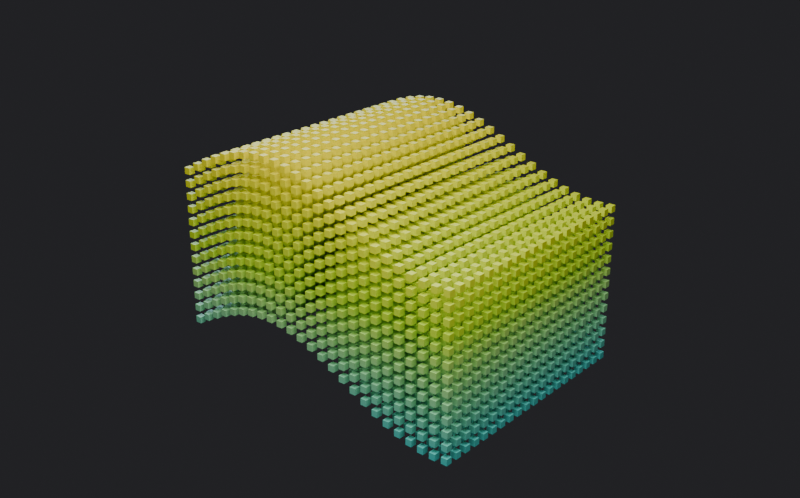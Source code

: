 # Source: Arrays-Lists-Session-2.blend  (saved by Blender 5.2.45; exported with 4.5.12 LTS)
import bpy
from mathutils import Matrix  # noqa: F401  (used for matrix-valued properties, if any)

bpy.ops.wm.read_factory_settings(use_empty=True)
scene = bpy.context.scene
scene.name = '07 - Sine curve'

# ---- materials (node trees are filled in below, after node groups)
mat_arc___height = bpy.data.materials.new('ARC - height')

# ---- node groups
ng_07___sine_curve = bpy.data.node_groups.new('07 - Sine curve', 'GeometryNodeTree')
_s = ng_07___sine_curve.interface.new_socket(name='Geometry', in_out='OUTPUT', socket_type='NodeSocketGeometry')
_s = ng_07___sine_curve.interface.new_socket(name='Count', in_out='INPUT', socket_type='NodeSocketInt')
_s.default_value = 80
_s.min_value = 4
_s.max_value = 200
_s = ng_07___sine_curve.interface.new_socket(name='Amplitude', in_out='INPUT', socket_type='NodeSocketFloat')
_s.default_value = 1.0
_s.min_value = 0.05
_s.max_value = 3.0
_s = ng_07___sine_curve.interface.new_socket(name='Frequency', in_out='INPUT', socket_type='NodeSocketFloat')
_s.default_value = 1.6
_s.min_value = 0.1
_s.max_value = 5.0
_s = ng_07___sine_curve.interface.new_socket(name='Phase', in_out='INPUT', socket_type='NodeSocketFloat')
_s.min_value = -6.283
_s.max_value = 6.283
_s = ng_07___sine_curve.interface.new_socket(name='Amplitude Y', in_out='INPUT', socket_type='NodeSocketFloat')
_s.default_value = 0.5
_s.min_value = 0.0
_s.max_value = 10.0
_s = ng_07___sine_curve.interface.new_socket(name='Frequency Y', in_out='INPUT', socket_type='NodeSocketFloat')
_s.default_value = 0.5
_s.min_value = 0.0
_s.max_value = 10.0
_s = ng_07___sine_curve.interface.new_socket(name='Phase Y', in_out='INPUT', socket_type='NodeSocketFloat')
_s.default_value = 0.5
_s.min_value = -6.283
_s.max_value = 6.283
ng_07___sine_curve.is_modifier = True
_N = ng_07___sine_curve.nodes; _L = ng_07___sine_curve.links
n0 = _N.new('NodeFrame'); n0.name = 'Frame'; n0.location = (-425, 222)
n0.label = 'MATH SHAPES A VOLUME'
n0.width = 2279
n0.shrink = False
n0.label_size = 24
n1 = _N.new('NodeGroupInput'); n1.name = 'Group Input'; n1.location = (-375, -190)
n1.width = 180
n2 = _N.new('GeometryNodeMeshLine'); n2.name = 'Mesh Line'; n2.location = (347, -259)
n2.width = 180
n2.inputs[3].default_value = (0.2, 0.0, 0.0)
n3 = _N.new('GeometryNodeInputPosition'); n3.name = 'Position'; n3.location = (30, -428)
n3.width = 180
n4 = _N.new('ShaderNodeSeparateXYZ'); n4.name = 'Separate XYZ'; n4.location = (277, -158)
n4.width = 180
n5 = _N.new('ShaderNodeMath'); n5.name = 'Math'; n5.location = (467, -419)
n5.width = 150
n5.operation = 'MULTIPLY'
n6 = _N.new('ShaderNodeMath'); n6.name = 'Math.001'; n6.location = (706, -253)
n6.width = 150
n7 = _N.new('ShaderNodeMath'); n7.name = 'Math.002'; n7.location = (892, -144)
n7.width = 150
n7.operation = 'SINE'
n8 = _N.new('ShaderNodeMath'); n8.name = 'Math.003'; n8.location = (1096, -375)
n8.width = 150
n8.operation = 'MULTIPLY'
n9 = _N.new('ShaderNodeCombineXYZ'); n9.name = 'Combine XYZ'; n9.location = (1288, -293)
n9.width = 180
n10 = _N.new('GeometryNodeSetPosition'); n10.name = 'Set Position'; n10.location = (1508, -33)
n10.width = 180
n11 = _N.new('NodeGroupOutput'); n11.name = 'Group Output'; n11.location = (2957, 183)
n11.width = 180
n12 = _N.new('GeometryNodeInstanceOnPoints'); n12.name = 'Instance on Points'; n12.location = (2068, -404)
n13 = _N.new('GeometryNodeMeshCube'); n13.name = 'Cube'; n13.location = (1848, -595)
n13.inputs[0].default_value = (0.1, 0.1, 0.1)
n14 = _N.new('GeometryNodeInstanceOnPoints'); n14.name = 'Instance on Points.001'; n14.location = (2177, -19)
n15 = _N.new('GeometryNodeMeshLine'); n15.name = 'Mesh Line.001'; n15.location = (1897, 384)
n15.width = 180
n15.inputs[0].default_value = 13
n15.inputs[3].default_value = (0.0, 0.0, 0.2)
n16 = _N.new('GeometryNodeInstanceOnPoints'); n16.name = 'Instance on Points.002'; n16.location = (2080, -875)
n17 = _N.new('GeometryNodeMeshLine'); n17.name = 'Mesh Line.002'; n17.location = (30, -33)
n17.width = 180
n17.inputs[0].default_value = 20
n17.inputs[3].default_value = (0.0, 0.2, 0.0)
n18 = _N.new('GeometryNodeInputPosition'); n18.name = 'Position.001'; n18.location = (30, -201)
n18.width = 180
n19 = _N.new('ShaderNodeSeparateXYZ'); n19.name = 'Separate XYZ.001'; n19.location = (227, -157)
n19.width = 180
n20 = _N.new('ShaderNodeMath'); n20.name = 'Math.004'; n20.location = (455, -152)
n20.width = 150
n20.operation = 'MULTIPLY'
n21 = _N.new('ShaderNodeMath'); n21.name = 'Math.005'; n21.location = (647, -202)
n21.width = 150
n22 = _N.new('ShaderNodeMath'); n22.name = 'Math.006'; n22.location = (842, -144)
n22.width = 150
n22.operation = 'SINE'
n23 = _N.new('ShaderNodeMath'); n23.name = 'Math.007'; n23.location = (1045, -374)
n23.width = 150
n23.operation = 'MULTIPLY'
n24 = _N.new('ShaderNodeCombineXYZ'); n24.name = 'Combine XYZ.001'; n24.location = (1238, -293)
n24.width = 180
n25 = _N.new('GeometryNodeSetPosition'); n25.name = 'Set Position.001'; n25.location = (1458, -33)
n25.width = 180
n26 = _N.new('NodeFrame'); n26.name = 'Frame.001'; n26.location = (-143, 63)
n26.label = 'WAVE 1 - ALONG X'
n26.width = 1718
n26.label_size = 18
n27 = _N.new('NodeFrame'); n27.name = 'Frame.002'; n27.location = (553, 962)
n27.label = 'WAVE 2 - ALONG Y  (same four steps, different numbers)'
n27.width = 1668
n27.label_size = 18
n28 = _N.new('NodeFrame'); n28.name = 'Frame.003'; n28.location = (588, 1121)
n28.label = 'REPEAT IN Z - MAKES IT A VOLUME'
n28.width = 2250
n28.label_size = 18
n29 = _N.new('GeometryNodeSetMaterial'); n29.name = 'Set Material'; n29.location = (2757, 63)
n29.inputs[2].default_value = mat_arc___height
n30 = _N.new('NodeFrame'); n30.name = 'Frame.004'; n30.location = (-425, -1135)
n30.label = 'WHAT EACH NODE DOES'
n30.width = 900
n30.shrink = False
n2.parent = n0
n3.parent = n26
n4.parent = n26
n5.parent = n26
n6.parent = n26
n7.parent = n26
n8.parent = n26
n9.parent = n26
n10.parent = n26
n12.parent = n0
n13.parent = n0
n16.parent = n28
n17.parent = n28
n18.parent = n27
n19.parent = n27
n20.parent = n27
n21.parent = n27
n22.parent = n27
n23.parent = n27
n24.parent = n27
n25.parent = n27
_L.new(n1.outputs[0], n2.inputs[0])
_L.new(n3.outputs[0], n4.inputs[0])
_L.new(n4.outputs[0], n5.inputs[0])
_L.new(n1.outputs[2], n5.inputs[1])
_L.new(n5.outputs[0], n6.inputs[0])
_L.new(n1.outputs[3], n6.inputs[1])
_L.new(n6.outputs[0], n7.inputs[0])
_L.new(n7.outputs[0], n8.inputs[0])
_L.new(n1.outputs[1], n8.inputs[1])
_L.new(n8.outputs[0], n9.inputs[2])
_L.new(n2.outputs[0], n10.inputs[0])
_L.new(n9.outputs[0], n10.inputs[3])
_L.new(n10.outputs[0], n12.inputs[0])
_L.new(n13.outputs[0], n12.inputs[2])
_L.new(n12.outputs[0], n14.inputs[2])
_L.new(n15.outputs[0], n14.inputs[0])
_L.new(n14.outputs[0], n16.inputs[2])
_L.new(n18.outputs[0], n19.inputs[0])
_L.new(n20.outputs[0], n21.inputs[0])
_L.new(n21.outputs[0], n22.inputs[0])
_L.new(n22.outputs[0], n23.inputs[0])
_L.new(n23.outputs[0], n24.inputs[2])
_L.new(n17.outputs[0], n25.inputs[0])
_L.new(n24.outputs[0], n25.inputs[3])
_L.new(n25.outputs[0], n16.inputs[0])
_L.new(n1.outputs[5], n20.inputs[1])
_L.new(n1.outputs[6], n21.inputs[1])
_L.new(n1.outputs[4], n23.inputs[1])
_L.new(n16.outputs[0], n29.inputs[0])
_L.new(n29.outputs[0], n11.inputs[0])
_L.new(n19.outputs[1], n20.inputs[0])
n11.is_active_output = True

# ---- material node trees
mat_arc___height.use_nodes = True; mat_arc___height.node_tree.nodes.clear()
_N = mat_arc___height.node_tree.nodes; _L = mat_arc___height.node_tree.links
n0 = _N.new('ShaderNodeOutputMaterial'); n0.name = 'Material Output'; n0.location = (620, 0)
n1 = _N.new('ShaderNodeBsdfPrincipled'); n1.name = 'Principled BSDF'; n1.location = (330, 0)
n1.inputs[2].default_value = 0.35
n1.inputs[10].default_value = 0.005
n2 = _N.new('ShaderNodeValToRGB'); n2.name = 'Color Ramp'; n2.location = (40, 0)
while len(n2.color_ramp.elements) > 1: n2.color_ramp.elements.remove(n2.color_ramp.elements[-1])
n2.color_ramp.elements[0].position = 0.0; n2.color_ramp.elements[0].color = (0.0, 0.6939, 0.7529, 1.0)
_e = n2.color_ramp.elements.new(0.5); _e.color = (0.5647, 0.8714, 0.0356, 1.0)
_e = n2.color_ramp.elements.new(1.0); _e.color = (1.0, 0.7835, 0.0, 1.0)
n3 = _N.new('ShaderNodeMapRange'); n3.name = 'Map Range'; n3.location = (-170, 0)
n3.inputs[1].default_value = -0.8
n3.inputs[2].default_value = 3.2
n4 = _N.new('ShaderNodeNewGeometry'); n4.name = 'Geometry'; n4.location = (-620, 0)
n5 = _N.new('ShaderNodeSeparateXYZ'); n5.name = 'Separate XYZ'; n5.location = (-440, 0)
_L.new(n4.outputs[0], n5.inputs[0])
_L.new(n5.outputs[2], n3.inputs[0])
_L.new(n3.outputs[0], n2.inputs[0])
_L.new(n2.outputs[0], n1.inputs[0])
_L.new(n1.outputs[0], n0.inputs[0])
n0.is_active_output = True

# ---- world
world_07___sine_curve = bpy.data.worlds.new('07 - Sine curve'); scene.world = world_07___sine_curve
world_07___sine_curve.use_nodes = True; world_07___sine_curve.node_tree.nodes.clear()
_N = world_07___sine_curve.node_tree.nodes; _L = world_07___sine_curve.node_tree.links
n0 = _N.new('ShaderNodeBackground'); n0.name = 'Background'; n0.location = (-200, 100)
n0.inputs[0].default_value = (0.021, 0.021, 0.024, 1.0)
n1 = _N.new('ShaderNodeOutputWorld'); n1.name = 'World Output'; n1.location = (200, 100)
_L.new(n0.outputs[0], n1.inputs[0])
n1.is_active_output = True
world_07___sine_curve.color = (0.11, 0.12, 0.14)

# ---- cameras
cam_07___sine_curve_cam = bpy.data.cameras.new('07 - Sine curve cam')

# ---- lights
light_07___sine_curve_key = bpy.data.lights.new('07 - Sine curve key', 'AREA')
light_07___sine_curve_key.energy = 1311.0
light_07___sine_curve_key.size = 8.172
light_07___sine_curve_rim = bpy.data.lights.new('07 - Sine curve rim', 'AREA')
light_07___sine_curve_rim.color = (0.55, 0.85, 1.0)
light_07___sine_curve_rim.energy = 524.3
light_07___sine_curve_rim.size = 8.172

# ---- meshes
me_07___sine_curve_source = bpy.data.meshes.new('07 - Sine curve source')
me_07___sine_curve_source.from_pydata([], [], [])
me_07___sine_curve_source.materials.append(mat_arc___height)
me_07___sine_curve_source.update()

# ---- objects
ob_07___sine_curve = bpy.data.objects.new('07 - Sine curve', me_07___sine_curve_source)
ob_07___sine_curve_camera = bpy.data.objects.new('07 - Sine curve camera', cam_07___sine_curve_cam)
ob_07___sine_curve_key = bpy.data.objects.new('07 - Sine curve key', light_07___sine_curve_key)
ob_07___sine_curve_rim = bpy.data.objects.new('07 - Sine curve rim', light_07___sine_curve_rim)

# ---- transforms, parenting, visibility, modifiers, constraints
ob_07___sine_curve.location = (0.0, 0.0, 0.0)
ob_07___sine_curve.color = (0.49, 0.64, 0.76, 1.0)
_m = ob_07___sine_curve.modifiers.new('GeometryNodes', 'NODES')
_m.node_group = ng_07___sine_curve
_gi = [s.identifier for s in ng_07___sine_curve.interface.items_tree if s.item_type == 'SOCKET' and s.in_out == 'INPUT']
_m[_gi[0]] = 25  # 'Count'
_m[_gi[1]] = 0.52  # 'Amplitude'
_m[_gi[2]] = 1.02  # 'Frequency'
_m[_gi[4]] = 0.74  # 'Amplitude Y'
_m[_gi[5]] = 0.0  # 'Frequency Y'
_m[_gi[6]] = 0.0  # 'Phase Y'
ob_07___sine_curve_camera.location = (12.27, -9.714, 7.589)
ob_07___sine_curve_camera.rotation_euler = (1.174, -1.744e-08, 0.7045)
ob_07___sine_curve_key.location = (5.988, -2.713, 8.89)
ob_07___sine_curve_key.rotation_euler = (0.6499, -1.994e-08, 0.661)
ob_07___sine_curve_rim.location = (-4.931, 7.232, 4.534)
ob_07___sine_curve_rim.rotation_euler = (1.219, -4.296e-08, -2.2)

# ---- collection membership
scene.collection.objects.link(ob_07___sine_curve)
scene.collection.objects.link(ob_07___sine_curve_camera)
scene.collection.objects.link(ob_07___sine_curve_key)
scene.collection.objects.link(ob_07___sine_curve_rim)

# ---- scene / render settings (as saved in the file)
scene.camera = ob_07___sine_curve_camera
scene.frame_start = 1; scene.frame_end = 250; scene.frame_set(1)
scene.render.engine = 'BLENDER_EEVEE_NEXT'
scene.render.image_settings.exr_codec = 'NONE'
scene.render.resolution_x = 900
scene.render.resolution_y = 560
scene.render.use_bake_clear = False
scene.render.bake_margin = 0
scene.render.bake_bias = 0.0
scene.render.bake_samples = 0
scene.render.simplify_subdivision_render = 0
scene.render.simplify_child_particles_render = 0.0
scene.render.compositor_device = 'GPU'
scene.eevee.use_volume_custom_range = False
scene.eevee.gtao_distance = 0.0
scene.eevee.use_fast_gi = False
scene.eevee.fast_gi_thickness_near = 0.1
scene.eevee.fast_gi_thickness_far = 0.0
scene.eevee.ray_tracing_options.screen_trace_thickness = 0.1
bpy.context.view_layer.update()
